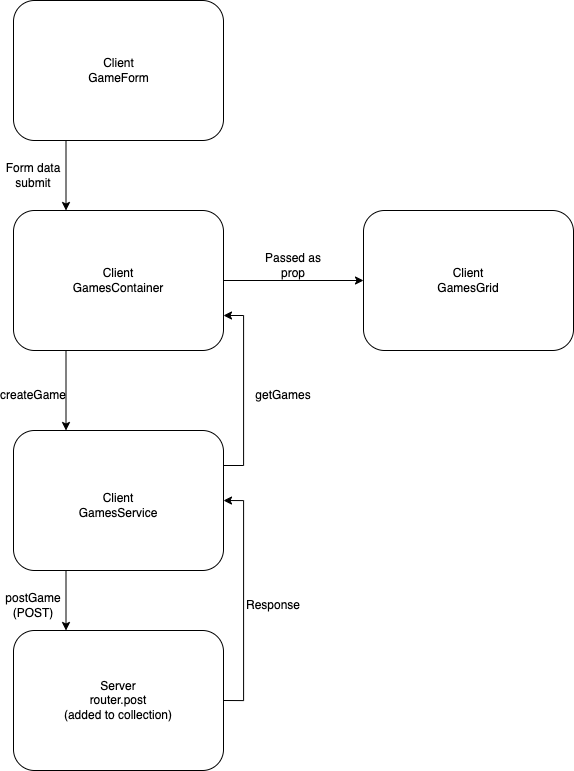

The diagram above was exported from draw.io. Its source (the exported page's mxGraphModel, read from the mxfile embedded in the PNG):
<mxGraphModel dx="2607" dy="1445" grid="1" gridSize="10" guides="1" tooltips="1" connect="1" arrows="1" fold="1" page="1" pageScale="1" pageWidth="827" pageHeight="1169" math="0" shadow="0">
  <root>
    <mxCell id="0" />
    <mxCell id="1" parent="0" />
    <mxCell id="SaJfFWWT_LxdcEy-SmEz-18" style="edgeStyle=orthogonalEdgeStyle;rounded=0;orthogonalLoop=1;jettySize=auto;html=1;exitX=0.25;exitY=1;exitDx=0;exitDy=0;entryX=0.25;entryY=0;entryDx=0;entryDy=0;" edge="1" parent="1" source="SaJfFWWT_LxdcEy-SmEz-13" target="SaJfFWWT_LxdcEy-SmEz-16">
      <mxGeometry relative="1" as="geometry" />
    </mxCell>
    <mxCell id="SaJfFWWT_LxdcEy-SmEz-13" value="" style="rounded=1;whiteSpace=wrap;html=1;" vertex="1" parent="1">
      <mxGeometry x="180" y="80" width="210" height="140" as="geometry" />
    </mxCell>
    <mxCell id="SaJfFWWT_LxdcEy-SmEz-14" value="Client&lt;br&gt;GameForm" style="text;html=1;strokeColor=none;fillColor=none;align=center;verticalAlign=middle;whiteSpace=wrap;rounded=0;" vertex="1" parent="1">
      <mxGeometry x="232.5" y="117.5" width="105" height="65" as="geometry" />
    </mxCell>
    <mxCell id="SaJfFWWT_LxdcEy-SmEz-22" style="edgeStyle=orthogonalEdgeStyle;rounded=0;orthogonalLoop=1;jettySize=auto;html=1;exitX=0.25;exitY=1;exitDx=0;exitDy=0;entryX=0.25;entryY=0;entryDx=0;entryDy=0;" edge="1" parent="1" source="SaJfFWWT_LxdcEy-SmEz-16" target="SaJfFWWT_LxdcEy-SmEz-20">
      <mxGeometry relative="1" as="geometry" />
    </mxCell>
    <mxCell id="SaJfFWWT_LxdcEy-SmEz-38" style="edgeStyle=orthogonalEdgeStyle;rounded=0;orthogonalLoop=1;jettySize=auto;html=1;exitX=1;exitY=0.5;exitDx=0;exitDy=0;" edge="1" parent="1" source="SaJfFWWT_LxdcEy-SmEz-16" target="SaJfFWWT_LxdcEy-SmEz-33">
      <mxGeometry relative="1" as="geometry" />
    </mxCell>
    <mxCell id="SaJfFWWT_LxdcEy-SmEz-16" value="" style="rounded=1;whiteSpace=wrap;html=1;" vertex="1" parent="1">
      <mxGeometry x="180" y="290" width="210" height="140" as="geometry" />
    </mxCell>
    <mxCell id="SaJfFWWT_LxdcEy-SmEz-17" value="Client&lt;br&gt;GamesContainer" style="text;html=1;strokeColor=none;fillColor=none;align=center;verticalAlign=middle;whiteSpace=wrap;rounded=0;" vertex="1" parent="1">
      <mxGeometry x="215" y="315" width="140" height="90" as="geometry" />
    </mxCell>
    <mxCell id="SaJfFWWT_LxdcEy-SmEz-19" value="Form data submit" style="text;html=1;strokeColor=none;fillColor=none;align=center;verticalAlign=middle;whiteSpace=wrap;rounded=0;" vertex="1" parent="1">
      <mxGeometry x="170" y="240" width="60" height="30" as="geometry" />
    </mxCell>
    <mxCell id="SaJfFWWT_LxdcEy-SmEz-27" style="edgeStyle=orthogonalEdgeStyle;rounded=0;orthogonalLoop=1;jettySize=auto;html=1;exitX=0.25;exitY=1;exitDx=0;exitDy=0;entryX=0.25;entryY=0;entryDx=0;entryDy=0;" edge="1" parent="1" source="SaJfFWWT_LxdcEy-SmEz-20" target="SaJfFWWT_LxdcEy-SmEz-25">
      <mxGeometry relative="1" as="geometry" />
    </mxCell>
    <mxCell id="SaJfFWWT_LxdcEy-SmEz-36" style="edgeStyle=orthogonalEdgeStyle;rounded=0;orthogonalLoop=1;jettySize=auto;html=1;exitX=1;exitY=0.25;exitDx=0;exitDy=0;entryX=1;entryY=0.75;entryDx=0;entryDy=0;" edge="1" parent="1" source="SaJfFWWT_LxdcEy-SmEz-20" target="SaJfFWWT_LxdcEy-SmEz-16">
      <mxGeometry relative="1" as="geometry" />
    </mxCell>
    <mxCell id="SaJfFWWT_LxdcEy-SmEz-20" value="" style="rounded=1;whiteSpace=wrap;html=1;" vertex="1" parent="1">
      <mxGeometry x="180" y="510" width="210" height="140" as="geometry" />
    </mxCell>
    <mxCell id="SaJfFWWT_LxdcEy-SmEz-21" value="Client&lt;br&gt;GamesService" style="text;html=1;strokeColor=none;fillColor=none;align=center;verticalAlign=middle;whiteSpace=wrap;rounded=0;" vertex="1" parent="1">
      <mxGeometry x="205" y="535" width="160" height="100" as="geometry" />
    </mxCell>
    <mxCell id="SaJfFWWT_LxdcEy-SmEz-23" value="createGame" style="text;html=1;strokeColor=none;fillColor=none;align=center;verticalAlign=middle;whiteSpace=wrap;rounded=0;" vertex="1" parent="1">
      <mxGeometry x="170" y="460" width="60" height="30" as="geometry" />
    </mxCell>
    <mxCell id="SaJfFWWT_LxdcEy-SmEz-31" style="edgeStyle=orthogonalEdgeStyle;rounded=0;orthogonalLoop=1;jettySize=auto;html=1;exitX=1;exitY=0.5;exitDx=0;exitDy=0;entryX=1;entryY=0.5;entryDx=0;entryDy=0;" edge="1" parent="1" source="SaJfFWWT_LxdcEy-SmEz-25" target="SaJfFWWT_LxdcEy-SmEz-20">
      <mxGeometry relative="1" as="geometry" />
    </mxCell>
    <mxCell id="SaJfFWWT_LxdcEy-SmEz-25" value="" style="rounded=1;whiteSpace=wrap;html=1;" vertex="1" parent="1">
      <mxGeometry x="180" y="710" width="210" height="140" as="geometry" />
    </mxCell>
    <mxCell id="SaJfFWWT_LxdcEy-SmEz-26" value="Server&lt;br&gt;router.post&lt;br&gt;(added to collection)" style="text;html=1;strokeColor=none;fillColor=none;align=center;verticalAlign=middle;whiteSpace=wrap;rounded=0;" vertex="1" parent="1">
      <mxGeometry x="220" y="735" width="130" height="90" as="geometry" />
    </mxCell>
    <mxCell id="SaJfFWWT_LxdcEy-SmEz-28" value="postGame&lt;br&gt;(POST)" style="text;html=1;strokeColor=none;fillColor=none;align=center;verticalAlign=middle;whiteSpace=wrap;rounded=0;" vertex="1" parent="1">
      <mxGeometry x="170" y="670" width="60" height="30" as="geometry" />
    </mxCell>
    <mxCell id="SaJfFWWT_LxdcEy-SmEz-32" value="Response" style="text;html=1;strokeColor=none;fillColor=none;align=center;verticalAlign=middle;whiteSpace=wrap;rounded=0;" vertex="1" parent="1">
      <mxGeometry x="410" y="670" width="60" height="30" as="geometry" />
    </mxCell>
    <mxCell id="SaJfFWWT_LxdcEy-SmEz-33" value="" style="rounded=1;whiteSpace=wrap;html=1;" vertex="1" parent="1">
      <mxGeometry x="530" y="290" width="210" height="140" as="geometry" />
    </mxCell>
    <mxCell id="SaJfFWWT_LxdcEy-SmEz-34" value="Client&lt;br&gt;GamesGrid" style="text;html=1;strokeColor=none;fillColor=none;align=center;verticalAlign=middle;whiteSpace=wrap;rounded=0;" vertex="1" parent="1">
      <mxGeometry x="605" y="345" width="60" height="30" as="geometry" />
    </mxCell>
    <mxCell id="SaJfFWWT_LxdcEy-SmEz-37" value="getGames" style="text;html=1;strokeColor=none;fillColor=none;align=center;verticalAlign=middle;whiteSpace=wrap;rounded=0;" vertex="1" parent="1">
      <mxGeometry x="420" y="460" width="60" height="30" as="geometry" />
    </mxCell>
    <mxCell id="SaJfFWWT_LxdcEy-SmEz-39" value="Passed as prop" style="text;html=1;strokeColor=none;fillColor=none;align=center;verticalAlign=middle;whiteSpace=wrap;rounded=0;" vertex="1" parent="1">
      <mxGeometry x="430" y="330" width="60" height="30" as="geometry" />
    </mxCell>
  </root>
</mxGraphModel>